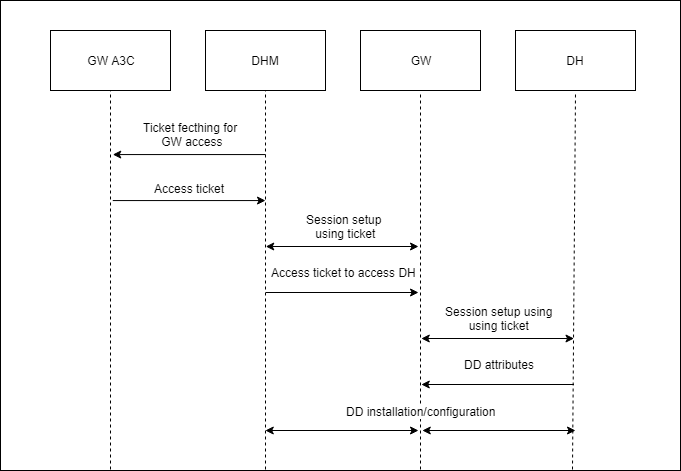

The diagram above was exported from draw.io. Its source (the exported page's mxGraphModel, read from the mxfile embedded in the PNG):
<mxGraphModel dx="1422" dy="794" grid="1" gridSize="10" guides="1" tooltips="1" connect="1" arrows="1" fold="1" page="1" pageScale="1" pageWidth="827" pageHeight="1169" math="0" shadow="0">
  <root>
    <mxCell id="0" />
    <mxCell id="1" parent="0" />
    <mxCell id="usJ1ibfgeTMF_TBrYJ2u-1" value="" style="rounded=0;whiteSpace=wrap;html=1;" parent="1" vertex="1">
      <mxGeometry x="40" y="40" width="680" height="470" as="geometry" />
    </mxCell>
    <mxCell id="usJ1ibfgeTMF_TBrYJ2u-4" value="GW A3C" style="rounded=0;whiteSpace=wrap;html=1;" parent="1" vertex="1">
      <mxGeometry x="90" y="70" width="120" height="60" as="geometry" />
    </mxCell>
    <mxCell id="usJ1ibfgeTMF_TBrYJ2u-5" value="DH" style="rounded=0;whiteSpace=wrap;html=1;" parent="1" vertex="1">
      <mxGeometry x="555" y="70" width="120" height="60" as="geometry" />
    </mxCell>
    <mxCell id="usJ1ibfgeTMF_TBrYJ2u-7" value="DHM" style="rounded=0;whiteSpace=wrap;html=1;" parent="1" vertex="1">
      <mxGeometry x="245" y="70" width="120" height="60" as="geometry" />
    </mxCell>
    <mxCell id="usJ1ibfgeTMF_TBrYJ2u-8" value="GW" style="rounded=0;whiteSpace=wrap;html=1;" parent="1" vertex="1">
      <mxGeometry x="400" y="70" width="120" height="60" as="geometry" />
    </mxCell>
    <mxCell id="usJ1ibfgeTMF_TBrYJ2u-11" value="" style="endArrow=none;dashed=1;html=1;exitX=0;exitY=0.995;exitDx=0;exitDy=0;exitPerimeter=0;entryX=0;entryY=0.159;entryDx=0;entryDy=0;entryPerimeter=0;" parent="1" edge="1">
      <mxGeometry width="50" height="50" relative="1" as="geometry">
        <mxPoint x="150" y="509" as="sourcePoint" />
        <mxPoint x="150" y="130.63000000000002" as="targetPoint" />
      </mxGeometry>
    </mxCell>
    <mxCell id="usJ1ibfgeTMF_TBrYJ2u-13" value="" style="endArrow=none;dashed=1;html=1;exitX=0;exitY=0.995;exitDx=0;exitDy=0;exitPerimeter=0;entryX=0;entryY=0.159;entryDx=0;entryDy=0;entryPerimeter=0;" parent="1" edge="1">
      <mxGeometry width="50" height="50" relative="1" as="geometry">
        <mxPoint x="305" y="509" as="sourcePoint" />
        <mxPoint x="305" y="130.63" as="targetPoint" />
      </mxGeometry>
    </mxCell>
    <mxCell id="usJ1ibfgeTMF_TBrYJ2u-14" value="" style="endArrow=none;dashed=1;html=1;exitX=0;exitY=0.995;exitDx=0;exitDy=0;exitPerimeter=0;entryX=0;entryY=0.159;entryDx=0;entryDy=0;entryPerimeter=0;" parent="1" edge="1">
      <mxGeometry width="50" height="50" relative="1" as="geometry">
        <mxPoint x="460" y="509" as="sourcePoint" />
        <mxPoint x="460" y="131.63" as="targetPoint" />
      </mxGeometry>
    </mxCell>
    <mxCell id="usJ1ibfgeTMF_TBrYJ2u-15" value="" style="endArrow=none;dashed=1;html=1;exitX=0;exitY=0.995;exitDx=0;exitDy=0;exitPerimeter=0;entryX=0;entryY=0.159;entryDx=0;entryDy=0;entryPerimeter=0;" parent="1" edge="1">
      <mxGeometry width="50" height="50" relative="1" as="geometry">
        <mxPoint x="612" y="509" as="sourcePoint" />
        <mxPoint x="615" y="132.63" as="targetPoint" />
      </mxGeometry>
    </mxCell>
    <mxCell id="usJ1ibfgeTMF_TBrYJ2u-19" value="" style="endArrow=classic;html=1;entryX=0.196;entryY=0.001;entryDx=0;entryDy=0;entryPerimeter=0;exitX=0.393;exitY=0.001;exitDx=0;exitDy=0;exitPerimeter=0;" parent="1" edge="1">
      <mxGeometry width="50" height="50" relative="1" as="geometry">
        <mxPoint x="305" y="194.07" as="sourcePoint" />
        <mxPoint x="152.27999999999997" y="194.07" as="targetPoint" />
      </mxGeometry>
    </mxCell>
    <mxCell id="usJ1ibfgeTMF_TBrYJ2u-20" value="Ticket fecthing for&lt;br&gt;&amp;nbsp;GW access" style="text;html=1;resizable=0;points=[];align=center;verticalAlign=middle;labelBackgroundColor=#ffffff;" parent="usJ1ibfgeTMF_TBrYJ2u-19" vertex="1" connectable="0">
      <mxGeometry x="-0.1151" relative="1" as="geometry">
        <mxPoint x="-7.5" y="-21" as="offset" />
      </mxGeometry>
    </mxCell>
    <mxCell id="usJ1ibfgeTMF_TBrYJ2u-21" value="" style="endArrow=none;html=1;entryX=0.196;entryY=0.001;entryDx=0;entryDy=0;entryPerimeter=0;exitX=0.393;exitY=0.001;exitDx=0;exitDy=0;exitPerimeter=0;endFill=0;startArrow=classic;startFill=1;" parent="1" edge="1">
      <mxGeometry width="50" height="50" relative="1" as="geometry">
        <mxPoint x="305" y="240.06999999999994" as="sourcePoint" />
        <mxPoint x="152.27999999999997" y="240.06999999999994" as="targetPoint" />
      </mxGeometry>
    </mxCell>
    <mxCell id="usJ1ibfgeTMF_TBrYJ2u-22" value="Access ticket&amp;nbsp;" style="text;html=1;resizable=0;points=[];align=center;verticalAlign=middle;labelBackgroundColor=#ffffff;" parent="usJ1ibfgeTMF_TBrYJ2u-21" vertex="1" connectable="0">
      <mxGeometry x="-0.1151" relative="1" as="geometry">
        <mxPoint x="-7.5" y="-13" as="offset" />
      </mxGeometry>
    </mxCell>
    <mxCell id="usJ1ibfgeTMF_TBrYJ2u-23" value="" style="endArrow=classic;html=1;entryX=0.196;entryY=0.001;entryDx=0;entryDy=0;entryPerimeter=0;exitX=0.393;exitY=0.001;exitDx=0;exitDy=0;exitPerimeter=0;endFill=1;startArrow=classic;startFill=1;" parent="1" edge="1">
      <mxGeometry width="50" height="50" relative="1" as="geometry">
        <mxPoint x="458" y="286" as="sourcePoint" />
        <mxPoint x="305.28" y="286" as="targetPoint" />
      </mxGeometry>
    </mxCell>
    <mxCell id="usJ1ibfgeTMF_TBrYJ2u-24" value="Session setup &lt;br&gt;using ticket" style="text;html=1;resizable=0;points=[];align=center;verticalAlign=middle;labelBackgroundColor=#ffffff;" parent="usJ1ibfgeTMF_TBrYJ2u-23" vertex="1" connectable="0">
      <mxGeometry x="-0.1151" relative="1" as="geometry">
        <mxPoint x="-7.5" y="-21" as="offset" />
      </mxGeometry>
    </mxCell>
    <mxCell id="usJ1ibfgeTMF_TBrYJ2u-25" value="" style="endArrow=classic;html=1;entryX=0.196;entryY=0.001;entryDx=0;entryDy=0;entryPerimeter=0;exitX=0.393;exitY=0.001;exitDx=0;exitDy=0;exitPerimeter=0;endFill=1;startArrow=classic;startFill=1;" parent="1" edge="1">
      <mxGeometry width="50" height="50" relative="1" as="geometry">
        <mxPoint x="613.5" y="378" as="sourcePoint" />
        <mxPoint x="460.78" y="378" as="targetPoint" />
      </mxGeometry>
    </mxCell>
    <mxCell id="usJ1ibfgeTMF_TBrYJ2u-26" value="Session setup using&lt;br&gt;using ticket" style="text;html=1;resizable=0;points=[];align=center;verticalAlign=middle;labelBackgroundColor=#ffffff;" parent="usJ1ibfgeTMF_TBrYJ2u-25" vertex="1" connectable="0">
      <mxGeometry x="-0.1151" relative="1" as="geometry">
        <mxPoint x="-7.5" y="-21" as="offset" />
      </mxGeometry>
    </mxCell>
    <mxCell id="usJ1ibfgeTMF_TBrYJ2u-27" value="" style="endArrow=none;html=1;entryX=0.196;entryY=0.001;entryDx=0;entryDy=0;entryPerimeter=0;exitX=0.393;exitY=0.001;exitDx=0;exitDy=0;exitPerimeter=0;endFill=0;startArrow=classic;startFill=1;" parent="1" edge="1">
      <mxGeometry width="50" height="50" relative="1" as="geometry">
        <mxPoint x="458" y="332" as="sourcePoint" />
        <mxPoint x="305.28" y="332" as="targetPoint" />
      </mxGeometry>
    </mxCell>
    <mxCell id="usJ1ibfgeTMF_TBrYJ2u-28" value="Access ticket to access DH" style="text;html=1;resizable=0;points=[];align=center;verticalAlign=middle;labelBackgroundColor=#ffffff;" parent="usJ1ibfgeTMF_TBrYJ2u-27" vertex="1" connectable="0">
      <mxGeometry x="-0.1151" relative="1" as="geometry">
        <mxPoint x="-7.5" y="-21" as="offset" />
      </mxGeometry>
    </mxCell>
    <mxCell id="4XG-LianIV9ylOD40J0x-3" value="" style="endArrow=classic;html=1;entryX=0.196;entryY=0.001;entryDx=0;entryDy=0;entryPerimeter=0;exitX=0.393;exitY=0.001;exitDx=0;exitDy=0;exitPerimeter=0;endFill=1;startArrow=none;startFill=0;" edge="1" parent="1">
      <mxGeometry width="50" height="50" relative="1" as="geometry">
        <mxPoint x="613.5" y="424" as="sourcePoint" />
        <mxPoint x="460.78" y="424" as="targetPoint" />
      </mxGeometry>
    </mxCell>
    <mxCell id="4XG-LianIV9ylOD40J0x-4" value="DD attributes" style="text;html=1;resizable=0;points=[];align=center;verticalAlign=middle;labelBackgroundColor=#ffffff;" vertex="1" connectable="0" parent="4XG-LianIV9ylOD40J0x-3">
      <mxGeometry x="-0.1151" relative="1" as="geometry">
        <mxPoint x="-7.5" y="-21" as="offset" />
      </mxGeometry>
    </mxCell>
    <mxCell id="4XG-LianIV9ylOD40J0x-7" value="" style="endArrow=classic;html=1;entryX=0.196;entryY=0.001;entryDx=0;entryDy=0;entryPerimeter=0;exitX=0.393;exitY=0.001;exitDx=0;exitDy=0;exitPerimeter=0;endFill=1;startArrow=classic;startFill=1;" edge="1" parent="1">
      <mxGeometry width="50" height="50" relative="1" as="geometry">
        <mxPoint x="458" y="470" as="sourcePoint" />
        <mxPoint x="304.78" y="470" as="targetPoint" />
      </mxGeometry>
    </mxCell>
    <mxCell id="4XG-LianIV9ylOD40J0x-8" value="DD installation/configuration" style="text;html=1;resizable=0;points=[];align=center;verticalAlign=middle;labelBackgroundColor=#ffffff;" vertex="1" connectable="0" parent="4XG-LianIV9ylOD40J0x-7">
      <mxGeometry x="-0.1151" relative="1" as="geometry">
        <mxPoint x="70" y="-20" as="offset" />
      </mxGeometry>
    </mxCell>
    <mxCell id="4XG-LianIV9ylOD40J0x-9" value="" style="endArrow=classic;html=1;entryX=0.196;entryY=0.001;entryDx=0;entryDy=0;entryPerimeter=0;exitX=0.393;exitY=0.001;exitDx=0;exitDy=0;exitPerimeter=0;endFill=1;startArrow=classic;startFill=1;" edge="1" parent="1">
      <mxGeometry width="50" height="50" relative="1" as="geometry">
        <mxPoint x="615" y="470" as="sourcePoint" />
        <mxPoint x="461.78" y="470" as="targetPoint" />
      </mxGeometry>
    </mxCell>
    <mxCell id="4XG-LianIV9ylOD40J0x-10" value="&lt;br&gt;" style="text;html=1;resizable=0;points=[];align=center;verticalAlign=middle;labelBackgroundColor=#ffffff;" vertex="1" connectable="0" parent="4XG-LianIV9ylOD40J0x-9">
      <mxGeometry x="-0.1151" relative="1" as="geometry">
        <mxPoint x="-7.5" y="-21" as="offset" />
      </mxGeometry>
    </mxCell>
  </root>
</mxGraphModel>